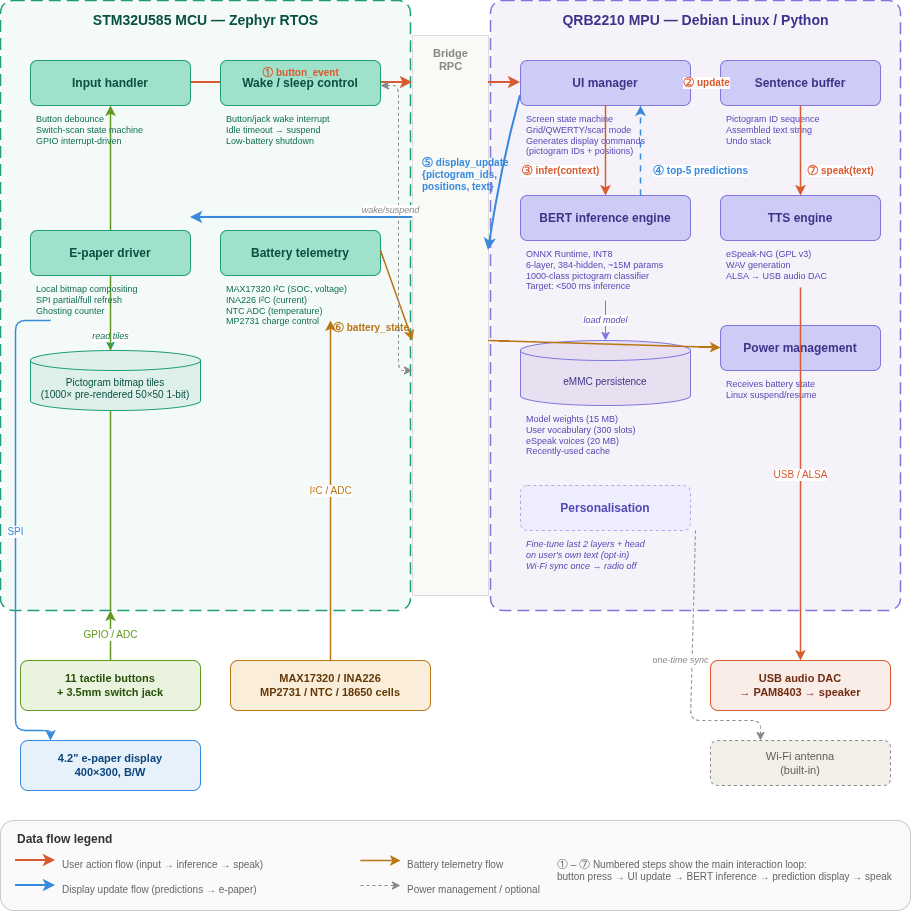

The diagram above was exported from draw.io. Its source (the exported page's mxGraphModel, read from the mxfile embedded in the PNG):
<mxGraphModel dx="1569" dy="921" grid="1" gridSize="10" guides="1" tooltips="1" connect="1" arrows="1" fold="1" page="1" pageScale="1" pageWidth="1100" pageHeight="1100" math="0" shadow="0">
  <root>
    <mxCell id="0" />
    <mxCell id="1" parent="0" />
    <mxCell id="lane_mcu" parent="1" style="rounded=1;whiteSpace=wrap;html=1;arcSize=3;fillColor=#F4FAF7;strokeColor=#1D9E75;strokeWidth=1.5;dashed=1;dashPattern=8 4;" value="" vertex="1">
      <mxGeometry height="610" width="410" x="40" y="60" as="geometry" />
    </mxCell>
    <mxCell id="lane_mcu_title" parent="1" style="text;html=1;fontSize=14;fontStyle=1;fontColor=#085041;align=center;verticalAlign=top;" value="STM32U585 MCU — Zephyr RTOS" vertex="1">
      <mxGeometry height="25" width="410" x="40" y="65" as="geometry" />
    </mxCell>
    <mxCell id="lane_mpu" parent="1" style="rounded=1;whiteSpace=wrap;html=1;arcSize=3;fillColor=#F5F2FA;strokeColor=#7F77DD;strokeWidth=1.5;dashed=1;dashPattern=8 4;" value="" vertex="1">
      <mxGeometry height="610" width="410" x="530" y="60" as="geometry" />
    </mxCell>
    <mxCell id="lane_mpu_title" parent="1" style="text;html=1;fontSize=14;fontStyle=1;fontColor=#3C3489;align=center;verticalAlign=top;" value="QRB2210 MPU — Debian Linux / Python" vertex="1">
      <mxGeometry height="25" width="410" x="530" y="65" as="geometry" />
    </mxCell>
    <mxCell id="bridge_bg" parent="1" style="rounded=0;whiteSpace=wrap;html=1;fillColor=#F5F5F0;strokeColor=#AAAAAA;strokeWidth=0.5;opacity=60;" value="" vertex="1">
      <mxGeometry height="560" width="76" x="452" y="95" as="geometry" />
    </mxCell>
    <mxCell id="bridge_title" parent="1" style="text;html=1;fontSize=11;fontStyle=1;fontColor=#888888;align=center;verticalAlign=top;" value="Bridge&#10;RPC" vertex="1">
      <mxGeometry height="35" width="66" x="457" y="100" as="geometry" />
    </mxCell>
    <mxCell id="bms_telem" parent="1" style="rounded=1;whiteSpace=wrap;html=1;fillColor=#9FE1CB;strokeColor=#1D9E75;fontStyle=1;fontSize=12;fontColor=#085041;" value="Battery telemetry" vertex="1">
      <mxGeometry height="45" width="160" x="260" y="290" as="geometry" />
    </mxCell>
    <mxCell id="bms_telem_sub" parent="1" style="text;html=1;fontSize=9;fontColor=#0F6E56;align=left;verticalAlign=top;spacingLeft=4;" value="MAX17320 I²C (SOC, voltage)&#10;INA226 I²C (current)&#10;NTC ADC (temperature)&#10;MP2731 charge control" vertex="1">
      <mxGeometry height="50" width="170" x="260" y="337" as="geometry" />
    </mxCell>
    <mxCell id="wake_sleep_sub" parent="1" style="text;html=1;fontSize=9;fontColor=#0F6E56;align=left;verticalAlign=top;spacingLeft=4;" value="Button/jack wake interrupt&#10;Idle timeout → suspend&#10;Low-battery shutdown" vertex="1">
      <mxGeometry height="40" width="160" x="260" y="167" as="geometry" />
    </mxCell>
    <mxCell id="ui_mgr" parent="1" style="rounded=1;whiteSpace=wrap;html=1;fillColor=#CECBF6;strokeColor=#7F77DD;fontStyle=1;fontSize=12;fontColor=#3C3489;" value="UI manager" vertex="1">
      <mxGeometry height="45" width="170" x="560" y="120" as="geometry" />
    </mxCell>
    <mxCell id="ui_mgr_sub" parent="1" style="text;html=1;fontSize=9;fontColor=#534AB7;align=left;verticalAlign=top;spacingLeft=4;" value="Screen state machine&#10;Grid/QWERTY/scan mode&#10;Generates display commands&#10;(pictogram IDs + positions)" vertex="1">
      <mxGeometry height="55" width="170" x="560" y="167" as="geometry" />
    </mxCell>
    <mxCell id="sent_buf" parent="1" style="rounded=1;whiteSpace=wrap;html=1;fillColor=#CECBF6;strokeColor=#7F77DD;fontStyle=1;fontSize=12;fontColor=#3C3489;" value="Sentence buffer" vertex="1">
      <mxGeometry height="45" width="160" x="760" y="120" as="geometry" />
    </mxCell>
    <mxCell id="sent_buf_sub" parent="1" style="text;html=1;fontSize=9;fontColor=#534AB7;align=left;verticalAlign=top;spacingLeft=4;" value="Pictogram ID sequence&#10;Assembled text string&#10;Undo stack" vertex="1">
      <mxGeometry height="45" width="160" x="760" y="167" as="geometry" />
    </mxCell>
    <mxCell id="bert_eng" parent="1" style="rounded=1;whiteSpace=wrap;html=1;fillColor=#CECBF6;strokeColor=#7F77DD;fontStyle=1;fontSize=12;fontColor=#3C3489;" value="BERT inference engine" vertex="1">
      <mxGeometry height="45" width="170" x="560" y="255" as="geometry" />
    </mxCell>
    <mxCell id="bert_eng_sub" parent="1" style="text;html=1;fontSize=9;fontColor=#534AB7;align=left;verticalAlign=top;spacingLeft=4;" value="ONNX Runtime, INT8&#10;6-layer, 384-hidden, ~15M params&#10;1000-class pictogram classifier&#10;Target: &lt;500 ms inference" vertex="1">
      <mxGeometry height="55" width="180" x="560" y="302" as="geometry" />
    </mxCell>
    <mxCell id="tts_eng" parent="1" style="rounded=1;whiteSpace=wrap;html=1;fillColor=#CECBF6;strokeColor=#7F77DD;fontStyle=1;fontSize=12;fontColor=#3C3489;" value="TTS engine" vertex="1">
      <mxGeometry height="45" width="160" x="760" y="255" as="geometry" />
    </mxCell>
    <mxCell id="tts_eng_sub" parent="1" style="text;html=1;fontSize=9;fontColor=#534AB7;align=left;verticalAlign=top;spacingLeft=4;" value="eSpeak-NG (GPL v3)&#10;WAV generation&#10;ALSA → USB audio DAC" vertex="1">
      <mxGeometry height="45" width="160" x="760" y="302" as="geometry" />
    </mxCell>
    <mxCell id="pwr_mgr" parent="1" style="rounded=1;whiteSpace=wrap;html=1;fillColor=#CECBF6;strokeColor=#7F77DD;fontStyle=1;fontSize=12;fontColor=#3C3489;" value="Power management" vertex="1">
      <mxGeometry height="45" width="160" x="760" y="385" as="geometry" />
    </mxCell>
    <mxCell id="pwr_mgr_sub" parent="1" style="text;html=1;fontSize=9;fontColor=#534AB7;align=left;verticalAlign=top;spacingLeft=4;" value="Receives battery state&#10;Linux suspend/resume" vertex="1">
      <mxGeometry height="30" width="160" x="760" y="432" as="geometry" />
    </mxCell>
    <mxCell id="emmc" parent="1" style="shape=cylinder3;whiteSpace=wrap;html=1;boundedLbl=1;size=10;fillColor=#E8E0F0;strokeColor=#7F77DD;fontSize=10;fontColor=#3C3489;fontStyle=0;" value="eMMC persistence" vertex="1">
      <mxGeometry height="65" width="170" x="560" y="400" as="geometry" />
    </mxCell>
    <mxCell id="emmc_sub" parent="1" style="text;html=1;fontSize=9;fontColor=#534AB7;align=left;verticalAlign=top;spacingLeft=4;" value="Model weights (15 MB)&#10;User vocabulary (300 slots)&#10;eSpeak voices (20 MB)&#10;Recently-used cache" vertex="1">
      <mxGeometry height="55" width="170" x="560" y="467" as="geometry" />
    </mxCell>
    <mxCell id="personal" parent="1" style="rounded=1;whiteSpace=wrap;html=1;fillColor=#EEEDFE;strokeColor=#AFA9EC;fontStyle=1;fontSize=12;fontColor=#534AB7;dashed=1;" value="Personalisation" vertex="1">
      <mxGeometry height="45" width="170" x="560" y="545" as="geometry" />
    </mxCell>
    <mxCell id="personal_sub" parent="1" style="text;html=1;fontSize=9;fontColor=#534AB7;align=left;verticalAlign=top;spacingLeft=4;fontStyle=2;" value="Fine-tune last 2 layers + head&#10;on user's own text (opt-in)&#10;Wi-Fi sync once → radio off" vertex="1">
      <mxGeometry height="45" width="180" x="560" y="592" as="geometry" />
    </mxCell>
    <mxCell id="flow1" edge="1" parent="1" style="endArrow=classic;html=1;strokeColor=#D85A30;strokeWidth=2;curved=1;" value="">
      <mxGeometry relative="1" as="geometry">
        <mxPoint x="230" y="142" as="sourcePoint" />
        <mxPoint x="452" y="142" as="targetPoint" />
      </mxGeometry>
    </mxCell>
    <mxCell id="flow1b" edge="1" parent="1" style="endArrow=classic;html=1;strokeColor=#D85A30;strokeWidth=2;curved=1;" value="">
      <mxGeometry relative="1" as="geometry">
        <mxPoint x="528" y="142" as="sourcePoint" />
        <mxPoint x="560" y="142" as="targetPoint" />
      </mxGeometry>
    </mxCell>
    <mxCell id="flow2" edge="1" parent="1" style="endArrow=classic;html=1;strokeColor=#D85A30;strokeWidth=1.5;fontSize=10;fontStyle=1;fontColor=#D85A30;" value="② update">
      <mxGeometry relative="1" as="geometry">
        <mxPoint x="730" y="142" as="sourcePoint" />
        <mxPoint x="760" y="142" as="targetPoint" />
      </mxGeometry>
    </mxCell>
    <mxCell id="flow3" edge="1" parent="1" style="endArrow=classic;html=1;strokeColor=#D85A30;strokeWidth=1.5;fontSize=10;fontStyle=1;fontColor=#D85A30;exitX=0.5;exitY=1;exitDx=0;exitDy=0;" value="③ infer(context)">
      <mxGeometry relative="1" x="0.4444" y="-45" as="geometry">
        <mxPoint y="1" as="offset" />
        <mxPoint x="645" y="165" as="sourcePoint" />
        <mxPoint x="645" y="255" as="targetPoint" />
      </mxGeometry>
    </mxCell>
    <mxCell id="flow4" edge="1" parent="1" style="endArrow=classic;html=1;strokeColor=#378ADD;strokeWidth=1.5;fontSize=10;fontStyle=1;fontColor=#378ADD;dashed=1;dashPattern=4 4;" value="④ top-5 predictions">
      <mxGeometry relative="1" x="-0.4444" y="-60" as="geometry">
        <mxPoint y="1" as="offset" />
        <mxPoint x="680" y="255" as="sourcePoint" />
        <mxPoint x="680" y="165" as="targetPoint" />
      </mxGeometry>
    </mxCell>
    <mxCell id="flow5" edge="1" parent="1" style="endArrow=classic;html=1;strokeColor=#378ADD;strokeWidth=2;curved=1;" value="">
      <mxGeometry relative="1" as="geometry">
        <Array as="points">
          <mxPoint x="540" y="230" />
        </Array>
        <mxPoint x="560" y="155" as="sourcePoint" />
        <mxPoint x="528" y="310" as="targetPoint" />
      </mxGeometry>
    </mxCell>
    <mxCell id="flow5_label" parent="1" style="text;html=1;fontSize=10;fontStyle=1;fontColor=#378ADD;align=left;verticalAlign=top;" value="⑤ display_update&#10;{pictogram_ids,&#10; positions, text}" vertex="1">
      <mxGeometry height="45" width="120" x="460" y="210" as="geometry" />
    </mxCell>
    <mxCell id="flow5b" edge="1" parent="1" style="endArrow=classic;html=1;strokeColor=#378ADD;strokeWidth=2;curved=1;" value="">
      <mxGeometry relative="1" as="geometry">
        <mxPoint x="452" y="276.94" as="sourcePoint" />
        <mxPoint x="230" y="276.94" as="targetPoint" />
      </mxGeometry>
    </mxCell>
    <mxCell id="flow_tile" edge="1" parent="1" style="endArrow=classic;html=1;strokeColor=#1D9E75;strokeWidth=1;fontSize=9;fontColor=#0F6E56;fontStyle=2;" value="read tiles">
      <mxGeometry relative="1" as="geometry">
        <mxPoint x="150" y="380" as="sourcePoint" />
        <mxPoint x="150" y="410" as="targetPoint" />
      </mxGeometry>
    </mxCell>
    <mxCell id="flow6" edge="1" parent="1" style="endArrow=classic;html=1;strokeColor=#BA7517;strokeWidth=1.5;curved=1;" value="">
      <mxGeometry relative="1" as="geometry">
        <mxPoint x="420" y="310" as="sourcePoint" />
        <mxPoint x="452" y="400" as="targetPoint" />
      </mxGeometry>
    </mxCell>
    <mxCell id="flow6_label" parent="1" style="text;html=1;fontSize=10;fontStyle=1;fontColor=#BA7517;align=right;" value="⑥ battery_state" vertex="1">
      <mxGeometry height="18" width="110" x="340" y="375" as="geometry" />
    </mxCell>
    <mxCell id="flow6b" edge="1" parent="1" style="endArrow=classic;html=1;strokeColor=#BA7517;strokeWidth=1.5;curved=1;" value="">
      <mxGeometry relative="1" as="geometry">
        <mxPoint x="528" y="400" as="sourcePoint" />
        <mxPoint x="760" y="407" as="targetPoint" />
      </mxGeometry>
    </mxCell>
    <mxCell id="flow7" edge="1" parent="1" style="endArrow=classic;html=1;strokeColor=#D85A30;strokeWidth=1.5;fontSize=10;fontStyle=1;fontColor=#D85A30;" value="⑦ speak(text)">
      <mxGeometry relative="1" x="0.4444" y="40" as="geometry">
        <mxPoint y="1" as="offset" />
        <mxPoint x="840" y="165" as="sourcePoint" />
        <mxPoint x="840" y="255" as="targetPoint" />
      </mxGeometry>
    </mxCell>
    <mxCell id="flow_model" edge="1" parent="1" style="endArrow=classic;html=1;strokeColor=#7F77DD;strokeWidth=1;fontSize=9;fontColor=#534AB7;fontStyle=2;" value="load model">
      <mxGeometry relative="1" as="geometry">
        <mxPoint x="645" y="360" as="sourcePoint" />
        <mxPoint x="645" y="400" as="targetPoint" />
      </mxGeometry>
    </mxCell>
    <mxCell id="flow_wake" edge="1" parent="1" style="endArrow=classic;startArrow=classic;html=1;strokeColor=#888888;strokeWidth=1;fontSize=9;fontColor=#888888;fontStyle=2;dashed=1;" value="wake/suspend">
      <mxGeometry relative="1" x="-0.0978" y="-8" as="geometry">
        <mxPoint as="offset" />
        <Array as="points">
          <mxPoint x="438" y="145" />
          <mxPoint x="438" y="430" />
        </Array>
        <mxPoint x="420" y="145" as="sourcePoint" />
        <mxPoint x="452" y="430" as="targetPoint" />
      </mxGeometry>
    </mxCell>
    <mxCell id="hw_buttons" parent="1" style="rounded=1;whiteSpace=wrap;html=1;fillColor=#EAF3DE;strokeColor=#639922;fontStyle=1;fontSize=11;fontColor=#27500A;" value="11 tactile buttons&#10;+ 3.5mm switch jack" vertex="1">
      <mxGeometry height="50" width="180" x="60" y="720" as="geometry" />
    </mxCell>
    <mxCell id="arr_hw_btn" edge="1" parent="1" style="endArrow=classic;html=1;strokeColor=#639922;strokeWidth=1.5;fontSize=10;fontColor=#639922;" value="GPIO / ADC">
      <mxGeometry relative="1" as="geometry">
        <mxPoint x="150" y="720" as="sourcePoint" />
        <mxPoint x="150" y="670" as="targetPoint" />
      </mxGeometry>
    </mxCell>
    <mxCell id="hw_epd" parent="1" style="rounded=1;whiteSpace=wrap;html=1;fillColor=#E6F1FB;strokeColor=#378ADD;fontStyle=1;fontSize=11;fontColor=#0C447C;" value="4.2&quot; e-paper display&#10;400×300, B/W" vertex="1">
      <mxGeometry height="50" width="180" x="60" y="800" as="geometry" />
    </mxCell>
    <mxCell id="arr_hw_epd" edge="1" parent="1" style="endArrow=classic;html=1;strokeColor=#378ADD;strokeWidth=1.5;fontSize=10;fontColor=#378ADD;" value="SPI">
      <mxGeometry relative="1" as="geometry">
        <Array as="points">
          <mxPoint x="55" y="380" />
          <mxPoint x="55" y="790" />
          <mxPoint x="90" y="790" />
        </Array>
        <mxPoint x="90" y="380" as="sourcePoint" />
        <mxPoint x="90" y="800" as="targetPoint" />
      </mxGeometry>
    </mxCell>
    <mxCell id="hw_speaker" parent="1" style="rounded=1;whiteSpace=wrap;html=1;fillColor=#FAECE7;strokeColor=#D85A30;fontStyle=1;fontSize=11;fontColor=#712B13;" value="USB audio DAC&#10;→ PAM8403 → speaker" vertex="1">
      <mxGeometry height="50" width="180" x="750" y="720" as="geometry" />
    </mxCell>
    <mxCell id="arr_hw_btn_to" edge="1" parent="1" style="endArrow=classic;html=1;strokeColor=#639922;strokeWidth=1.5;" value="">
      <mxGeometry relative="1" as="geometry">
        <mxPoint x="150" y="670" as="sourcePoint" />
        <mxPoint x="150" y="165" as="targetPoint" />
      </mxGeometry>
    </mxCell>
    <mxCell id="arr_hw_spk" edge="1" parent="1" style="endArrow=classic;html=1;strokeColor=#D85A30;strokeWidth=1.5;fontSize=10;fontColor=#D85A30;" value="USB / ALSA">
      <mxGeometry relative="1" as="geometry">
        <mxPoint x="840" y="347" as="sourcePoint" />
        <mxPoint x="840" y="720" as="targetPoint" />
      </mxGeometry>
    </mxCell>
    <mxCell id="hw_bms" parent="1" style="rounded=1;whiteSpace=wrap;html=1;fillColor=#FAEEDA;strokeColor=#BA7517;fontStyle=1;fontSize=11;fontColor=#633806;" value="MAX17320 / INA226&#10;MP2731 / NTC / 18650 cells" vertex="1">
      <mxGeometry height="50" width="200" x="270" y="720" as="geometry" />
    </mxCell>
    <mxCell id="arr_hw_bms" edge="1" parent="1" style="endArrow=classic;html=1;strokeColor=#BA7517;strokeWidth=1.5;fontSize=10;fontColor=#BA7517;" value="I²C / ADC">
      <mxGeometry relative="1" as="geometry">
        <Array as="points">
          <mxPoint x="370" y="550" />
        </Array>
        <mxPoint x="370" y="720" as="sourcePoint" />
        <mxPoint x="370" y="380" as="targetPoint" />
      </mxGeometry>
    </mxCell>
    <mxCell id="hw_wifi" parent="1" style="rounded=1;whiteSpace=wrap;html=1;fillColor=#F1EFE8;strokeColor=#888780;fontStyle=0;fontSize=11;fontColor=#5F5E5A;dashed=1;" value="Wi-Fi antenna&#10;(built-in)" vertex="1">
      <mxGeometry height="45" width="180" x="750" y="800" as="geometry" />
    </mxCell>
    <mxCell id="arr_hw_wifi" edge="1" parent="1" style="endArrow=classic;html=1;strokeColor=#888888;strokeWidth=1;dashed=1;fontSize=9;fontColor=#888888;fontStyle=2;" value="one-time sync">
      <mxGeometry relative="1" x="-0.0692" y="-12" as="geometry">
        <mxPoint as="offset" />
        <Array as="points">
          <mxPoint x="730" y="780" />
          <mxPoint x="760" y="780" />
          <mxPoint x="800" y="780" />
        </Array>
        <mxPoint x="735" y="590" as="sourcePoint" />
        <mxPoint x="800" y="800" as="targetPoint" />
      </mxGeometry>
    </mxCell>
    <mxCell id="legend_box" parent="1" style="rounded=1;whiteSpace=wrap;html=1;fillColor=#FAFAFA;strokeColor=#CCCCCC;strokeWidth=1;" value="" vertex="1">
      <mxGeometry height="90" width="910" x="40" y="880" as="geometry" />
    </mxCell>
    <mxCell id="legend_title" parent="1" style="text;html=1;fontSize=12;fontStyle=1;fontColor=#333333;align=left;" value="Data flow legend" vertex="1">
      <mxGeometry height="20" width="120" x="55" y="885" as="geometry" />
    </mxCell>
    <mxCell id="leg_orange_line" edge="1" parent="1" style="endArrow=classic;html=1;strokeColor=#D85A30;strokeWidth=2;" value="">
      <mxGeometry relative="1" as="geometry">
        <mxPoint x="55" y="920" as="sourcePoint" />
        <mxPoint x="95" y="920" as="targetPoint" />
      </mxGeometry>
    </mxCell>
    <mxCell id="leg_orange_t" parent="1" style="text;html=1;fontSize=10;fontColor=#666666;align=left;" value="User action flow (input → inference → speak)" vertex="1">
      <mxGeometry height="18" width="260" x="100" y="912" as="geometry" />
    </mxCell>
    <mxCell id="leg_blue_line" edge="1" parent="1" style="endArrow=classic;html=1;strokeColor=#378ADD;strokeWidth=2;" value="">
      <mxGeometry relative="1" as="geometry">
        <mxPoint x="55" y="945" as="sourcePoint" />
        <mxPoint x="95" y="945" as="targetPoint" />
      </mxGeometry>
    </mxCell>
    <mxCell id="leg_blue_t" parent="1" style="text;html=1;fontSize=10;fontColor=#666666;align=left;" value="Display update flow (predictions → e-paper)" vertex="1">
      <mxGeometry height="18" width="260" x="100" y="937" as="geometry" />
    </mxCell>
    <mxCell id="leg_amber_line" edge="1" parent="1" style="endArrow=classic;html=1;strokeColor=#BA7517;strokeWidth=1.5;" value="">
      <mxGeometry relative="1" as="geometry">
        <mxPoint x="400" y="920" as="sourcePoint" />
        <mxPoint x="440" y="920" as="targetPoint" />
      </mxGeometry>
    </mxCell>
    <mxCell id="leg_amber_t" parent="1" style="text;html=1;fontSize=10;fontColor=#666666;align=left;" value="Battery telemetry flow" vertex="1">
      <mxGeometry height="18" width="150" x="445" y="912" as="geometry" />
    </mxCell>
    <mxCell id="leg_gray_line" edge="1" parent="1" style="endArrow=classic;html=1;strokeColor=#888888;strokeWidth=1;dashed=1;" value="">
      <mxGeometry relative="1" as="geometry">
        <mxPoint x="400" y="945" as="sourcePoint" />
        <mxPoint x="440" y="945" as="targetPoint" />
      </mxGeometry>
    </mxCell>
    <mxCell id="leg_gray_t" parent="1" style="text;html=1;fontSize=10;fontColor=#666666;align=left;" value="Power management / optional" vertex="1">
      <mxGeometry height="18" width="200" x="445" y="937" as="geometry" />
    </mxCell>
    <mxCell id="leg_steps" parent="1" style="text;html=1;fontSize=10;fontColor=#666666;align=left;verticalAlign=top;" value="① – ⑦  Numbered steps show the main interaction loop:&#10;button press → UI update → BERT inference → prediction display → speak" vertex="1">
      <mxGeometry height="50" width="280" x="595" y="912" as="geometry" />
    </mxCell>
    <mxCell id="input_handler" parent="1" style="rounded=1;whiteSpace=wrap;html=1;fillColor=#9FE1CB;strokeColor=#1D9E75;fontStyle=1;fontSize=12;fontColor=#085041;" value="Input handler" vertex="1">
      <mxGeometry height="45" width="160" x="70" y="120" as="geometry" />
    </mxCell>
    <mxCell id="input_handler_sub" parent="1" style="text;html=1;fontSize=9;fontColor=#0F6E56;align=left;verticalAlign=top;spacingLeft=4;" value="Button debounce&#10;Switch-scan state machine&#10;GPIO interrupt-driven" vertex="1">
      <mxGeometry height="40" width="160" x="70" y="167" as="geometry" />
    </mxCell>
    <mxCell id="epd_driver" parent="1" style="rounded=1;whiteSpace=wrap;html=1;fillColor=#9FE1CB;strokeColor=#1D9E75;fontStyle=1;fontSize=12;fontColor=#085041;" value="E-paper driver" vertex="1">
      <mxGeometry height="45" width="160" x="70" y="290" as="geometry" />
    </mxCell>
    <mxCell id="epd_driver_sub" parent="1" style="text;html=1;fontSize=9;fontColor=#0F6E56;align=left;verticalAlign=top;spacingLeft=4;" value="Local bitmap compositing&#10;SPI partial/full refresh&#10;Ghosting counter" vertex="1">
      <mxGeometry height="40" width="160" x="70" y="337" as="geometry" />
    </mxCell>
    <mxCell id="tile_store" parent="1" style="shape=cylinder3;whiteSpace=wrap;html=1;boundedLbl=1;size=10;fillColor=#DFF0EA;strokeColor=#1D9E75;fontSize=10;fontColor=#085041;fontStyle=0;" value="Pictogram bitmap tiles&#10;(1000× pre-rendered 50×50 1-bit)" vertex="1">
      <mxGeometry height="60" width="170" x="70" y="410" as="geometry" />
    </mxCell>
    <mxCell id="wake_sleep" parent="1" style="rounded=1;whiteSpace=wrap;html=1;fillColor=#9FE1CB;strokeColor=#1D9E75;fontStyle=1;fontSize=12;fontColor=#085041;" value="Wake / sleep control" vertex="1">
      <mxGeometry height="45" width="160" x="260" y="120" as="geometry" />
    </mxCell>
    <mxCell id="flow1_label" parent="1" style="text;html=1;fontSize=10;fontStyle=1;fontColor=#D85A30;align=center;verticalAlign=bottom;" value="① button_event" vertex="1">
      <mxGeometry height="18" width="120" x="280" y="123" as="geometry" />
    </mxCell>
  </root>
</mxGraphModel>